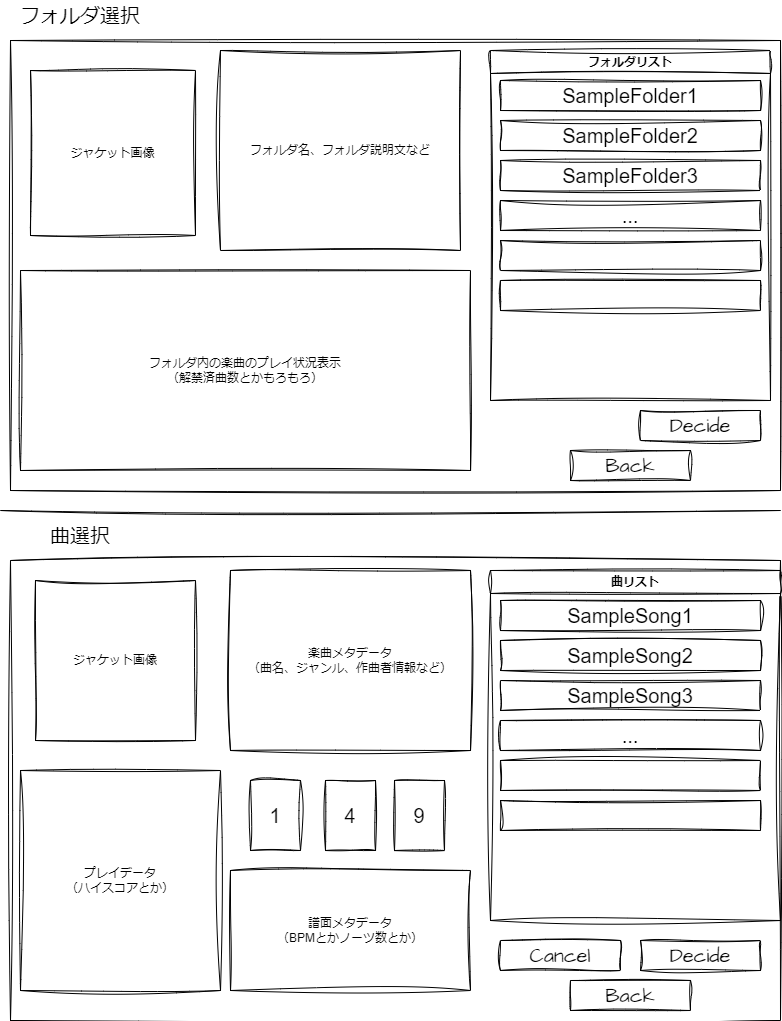

The diagram above was exported from draw.io. Its source (the exported page's mxGraphModel, read from the mxfile embedded in the PNG):
<mxGraphModel dx="1414" dy="792" grid="1" gridSize="10" guides="1" tooltips="1" connect="1" arrows="1" fold="1" page="1" pageScale="1" pageWidth="827" pageHeight="1169" math="0" shadow="0">
  <root>
    <mxCell id="0" />
    <mxCell id="1" parent="0" />
    <mxCell id="57" value="" style="rounded=0;whiteSpace=wrap;html=1;hachureGap=4;fontFamily=Architects Daughter;fontSource=https%3A%2F%2Ffonts.googleapis.com%2Fcss%3Ffamily%3DArchitects%2BDaughter;fontSize=20;sketch=1;curveFitting=1;jiggle=2;" parent="1" vertex="1">
      <mxGeometry x="30" y="580" width="770" height="460" as="geometry" />
    </mxCell>
    <mxCell id="56" value="" style="rounded=0;whiteSpace=wrap;html=1;hachureGap=4;fontFamily=Architects Daughter;fontSource=https%3A%2F%2Ffonts.googleapis.com%2Fcss%3Ffamily%3DArchitects%2BDaughter;fontSize=20;sketch=1;curveFitting=1;jiggle=2;" parent="1" vertex="1">
      <mxGeometry x="30" y="60" width="770" height="450" as="geometry" />
    </mxCell>
    <mxCell id="23" value="フォルダリスト" style="swimlane;whiteSpace=wrap;html=1;rounded=0;sketch=1;curveFitting=1;jiggle=2;" parent="1" vertex="1">
      <mxGeometry x="510" y="70" width="280" height="350" as="geometry" />
    </mxCell>
    <mxCell id="28" value="SampleFolder1" style="whiteSpace=wrap;html=1;hachureGap=4;fontFamily=Helvetica;fontSize=20;sketch=1;curveFitting=1;jiggle=2;" parent="23" vertex="1">
      <mxGeometry x="10" y="30" width="260" height="30" as="geometry" />
    </mxCell>
    <mxCell id="29" value="SampleFolder2" style="whiteSpace=wrap;html=1;hachureGap=4;fontFamily=Helvetica;fontSize=20;sketch=1;curveFitting=1;jiggle=2;" parent="23" vertex="1">
      <mxGeometry x="10" y="70" width="260" height="30" as="geometry" />
    </mxCell>
    <mxCell id="30" value="SampleFolder3" style="whiteSpace=wrap;html=1;hachureGap=4;fontFamily=Helvetica;fontSize=20;sketch=1;curveFitting=1;jiggle=2;" parent="23" vertex="1">
      <mxGeometry x="10" y="110" width="260" height="30" as="geometry" />
    </mxCell>
    <mxCell id="31" value="..." style="whiteSpace=wrap;html=1;hachureGap=4;fontFamily=Helvetica;fontSize=20;sketch=1;curveFitting=1;jiggle=2;" parent="23" vertex="1">
      <mxGeometry x="10" y="150" width="260" height="30" as="geometry" />
    </mxCell>
    <mxCell id="32" value="" style="whiteSpace=wrap;html=1;hachureGap=4;fontFamily=Helvetica;fontSize=20;sketch=1;curveFitting=1;jiggle=2;" parent="23" vertex="1">
      <mxGeometry x="10" y="230" width="260" height="30" as="geometry" />
    </mxCell>
    <mxCell id="33" value="" style="whiteSpace=wrap;html=1;hachureGap=4;fontFamily=Helvetica;fontSize=20;sketch=1;curveFitting=1;jiggle=2;" parent="23" vertex="1">
      <mxGeometry x="10" y="190" width="260" height="30" as="geometry" />
    </mxCell>
    <mxCell id="24" value="フォルダ名、フォルダ説明文など" style="rounded=0;whiteSpace=wrap;html=1;sketch=1;curveFitting=1;jiggle=2;" parent="1" vertex="1">
      <mxGeometry x="240" y="70" width="240" height="200" as="geometry" />
    </mxCell>
    <mxCell id="26" value="フォルダ内の楽曲のプレイ状況表示&lt;br&gt;（解禁済曲数とかもろもろ）" style="rounded=0;whiteSpace=wrap;html=1;sketch=1;curveFitting=1;jiggle=2;" parent="1" vertex="1">
      <mxGeometry x="40" y="290" width="450" height="200" as="geometry" />
    </mxCell>
    <mxCell id="36" value="フォルダ選択" style="text;html=1;strokeColor=none;fillColor=none;align=center;verticalAlign=middle;whiteSpace=wrap;rounded=0;hachureGap=4;fontFamily=Helvetica;fontSize=20;sketch=1;curveFitting=1;jiggle=2;" parent="1" vertex="1">
      <mxGeometry x="30" y="20" width="140" height="30" as="geometry" />
    </mxCell>
    <mxCell id="37" value="曲リスト" style="swimlane;whiteSpace=wrap;html=1;rounded=0;sketch=1;curveFitting=1;jiggle=2;" parent="1" vertex="1">
      <mxGeometry x="510" y="590" width="290" height="350" as="geometry">
        <mxRectangle x="520" y="500" width="90" height="30" as="alternateBounds" />
      </mxGeometry>
    </mxCell>
    <mxCell id="38" value="SampleSong1" style="whiteSpace=wrap;html=1;hachureGap=4;fontFamily=Helvetica;fontSize=20;sketch=1;curveFitting=1;jiggle=2;" parent="37" vertex="1">
      <mxGeometry x="10" y="30" width="260" height="30" as="geometry" />
    </mxCell>
    <mxCell id="39" value="SampleSong2" style="whiteSpace=wrap;html=1;hachureGap=4;fontFamily=Helvetica;fontSize=20;sketch=1;curveFitting=1;jiggle=2;" parent="37" vertex="1">
      <mxGeometry x="10" y="70" width="260" height="30" as="geometry" />
    </mxCell>
    <mxCell id="40" value="SampleSong3" style="whiteSpace=wrap;html=1;hachureGap=4;fontFamily=Helvetica;fontSize=20;sketch=1;curveFitting=1;jiggle=2;" parent="37" vertex="1">
      <mxGeometry x="10" y="110" width="260" height="30" as="geometry" />
    </mxCell>
    <mxCell id="41" value="..." style="whiteSpace=wrap;html=1;hachureGap=4;fontFamily=Helvetica;fontSize=20;sketch=1;curveFitting=1;jiggle=2;" parent="37" vertex="1">
      <mxGeometry x="10" y="150" width="260" height="30" as="geometry" />
    </mxCell>
    <mxCell id="42" value="" style="whiteSpace=wrap;html=1;hachureGap=4;fontFamily=Helvetica;fontSize=20;sketch=1;curveFitting=1;jiggle=2;" parent="37" vertex="1">
      <mxGeometry x="10" y="230" width="260" height="30" as="geometry" />
    </mxCell>
    <mxCell id="43" value="" style="whiteSpace=wrap;html=1;hachureGap=4;fontFamily=Helvetica;fontSize=20;sketch=1;curveFitting=1;jiggle=2;" parent="37" vertex="1">
      <mxGeometry x="10" y="190" width="260" height="30" as="geometry" />
    </mxCell>
    <mxCell id="44" value="楽曲メタデータ&lt;br&gt;（曲名、ジャンル、作曲者情報など）" style="rounded=0;whiteSpace=wrap;html=1;sketch=1;curveFitting=1;jiggle=2;" parent="1" vertex="1">
      <mxGeometry x="250" y="590" width="240" height="180" as="geometry" />
    </mxCell>
    <mxCell id="45" value="&lt;font data-font-src=&quot;https://fonts.googleapis.com/css?family=Architects+Daughter&quot;&gt;ジャケット画像&lt;/font&gt;" style="whiteSpace=wrap;html=1;aspect=fixed;rounded=0;sketch=1;curveFitting=1;jiggle=2;" parent="1" vertex="1">
      <mxGeometry x="55" y="600" width="160" height="160" as="geometry" />
    </mxCell>
    <mxCell id="46" value="プレイデータ&lt;br&gt;（ハイスコアとか）" style="rounded=0;whiteSpace=wrap;html=1;sketch=1;curveFitting=1;jiggle=2;" parent="1" vertex="1">
      <mxGeometry x="40" y="790" width="200" height="220" as="geometry" />
    </mxCell>
    <mxCell id="47" value="曲選択" style="text;html=1;strokeColor=none;fillColor=none;align=center;verticalAlign=middle;whiteSpace=wrap;rounded=0;hachureGap=4;fontFamily=Helvetica;fontSize=20;sketch=1;curveFitting=1;jiggle=2;" parent="1" vertex="1">
      <mxGeometry x="30" y="540" width="140" height="30" as="geometry" />
    </mxCell>
    <mxCell id="48" value="譜面メタデータ&lt;br&gt;（BPMとかノーツ数とか）" style="rounded=0;whiteSpace=wrap;html=1;sketch=1;curveFitting=1;jiggle=2;" parent="1" vertex="1">
      <mxGeometry x="250" y="890" width="240" height="120" as="geometry" />
    </mxCell>
    <mxCell id="50" value="1" style="rounded=0;whiteSpace=wrap;html=1;hachureGap=4;fontFamily=Helvetica;fontSize=20;sketch=1;curveFitting=1;jiggle=2;" parent="1" vertex="1">
      <mxGeometry x="270" y="800" width="50" height="70" as="geometry" />
    </mxCell>
    <mxCell id="52" value="4" style="rounded=0;whiteSpace=wrap;html=1;hachureGap=4;fontFamily=Helvetica;fontSize=20;sketch=1;curveFitting=1;jiggle=2;" parent="1" vertex="1">
      <mxGeometry x="345" y="800" width="50" height="70" as="geometry" />
    </mxCell>
    <mxCell id="53" value="9" style="rounded=0;whiteSpace=wrap;html=1;hachureGap=4;fontFamily=Helvetica;fontSize=20;sketch=1;curveFitting=1;jiggle=2;" parent="1" vertex="1">
      <mxGeometry x="414" y="800" width="50" height="70" as="geometry" />
    </mxCell>
    <mxCell id="54" value="" style="endArrow=none;html=1;hachureGap=4;fontFamily=Helvetica;fontSize=16;sketch=1;curveFitting=1;jiggle=2;" parent="1" edge="1">
      <mxGeometry width="50" height="50" relative="1" as="geometry">
        <mxPoint x="20" y="530" as="sourcePoint" />
        <mxPoint x="800" y="530" as="targetPoint" />
      </mxGeometry>
    </mxCell>
    <mxCell id="55" value="&lt;font data-font-src=&quot;https://fonts.googleapis.com/css?family=Architects+Daughter&quot;&gt;ジャケット画像&lt;/font&gt;" style="whiteSpace=wrap;html=1;aspect=fixed;rounded=0;sketch=1;curveFitting=1;jiggle=2;" parent="1" vertex="1">
      <mxGeometry x="50" y="90" width="165" height="165" as="geometry" />
    </mxCell>
    <mxCell id="58" value="Decide" style="rounded=0;whiteSpace=wrap;html=1;sketch=1;hachureGap=4;jiggle=2;curveFitting=1;fontFamily=Architects Daughter;fontSource=https%3A%2F%2Ffonts.googleapis.com%2Fcss%3Ffamily%3DArchitects%2BDaughter;fontSize=20;" parent="1" vertex="1">
      <mxGeometry x="660" y="430" width="120" height="30" as="geometry" />
    </mxCell>
    <mxCell id="59" value="Back" style="rounded=0;whiteSpace=wrap;html=1;sketch=1;hachureGap=4;jiggle=2;curveFitting=1;fontFamily=Architects Daughter;fontSource=https%3A%2F%2Ffonts.googleapis.com%2Fcss%3Ffamily%3DArchitects%2BDaughter;fontSize=20;" parent="1" vertex="1">
      <mxGeometry x="590" y="470" width="120" height="30" as="geometry" />
    </mxCell>
    <mxCell id="60" value="Decide" style="rounded=0;whiteSpace=wrap;html=1;sketch=1;hachureGap=4;jiggle=2;curveFitting=1;fontFamily=Architects Daughter;fontSource=https%3A%2F%2Ffonts.googleapis.com%2Fcss%3Ffamily%3DArchitects%2BDaughter;fontSize=20;" parent="1" vertex="1">
      <mxGeometry x="660" y="960" width="120" height="30" as="geometry" />
    </mxCell>
    <mxCell id="61" value="Back" style="rounded=0;whiteSpace=wrap;html=1;sketch=1;hachureGap=4;jiggle=2;curveFitting=1;fontFamily=Architects Daughter;fontSource=https%3A%2F%2Ffonts.googleapis.com%2Fcss%3Ffamily%3DArchitects%2BDaughter;fontSize=20;" parent="1" vertex="1">
      <mxGeometry x="590" y="1000" width="120" height="30" as="geometry" />
    </mxCell>
    <mxCell id="62" value="Cancel" style="rounded=0;whiteSpace=wrap;html=1;sketch=1;hachureGap=4;jiggle=2;curveFitting=1;fontFamily=Architects Daughter;fontSource=https%3A%2F%2Ffonts.googleapis.com%2Fcss%3Ffamily%3DArchitects%2BDaughter;fontSize=20;" parent="1" vertex="1">
      <mxGeometry x="520" y="960" width="120" height="30" as="geometry" />
    </mxCell>
  </root>
</mxGraphModel>